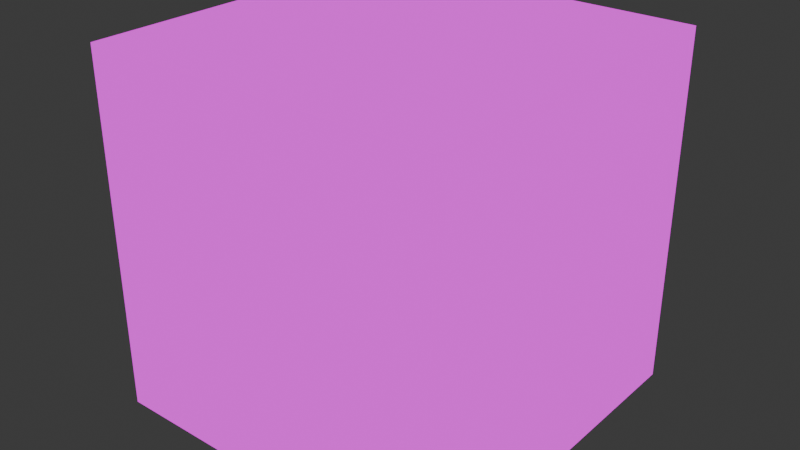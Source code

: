 # Source: materials.blend  (saved by Blender 4.0.36; exported with 4.5.12 LTS)
import bpy
from mathutils import Matrix  # noqa: F401  (used for matrix-valued properties, if any)

bpy.ops.wm.read_factory_settings(use_empty=True)
scene = bpy.context.scene
scene.name = 'Scene'

# ---- collections
col_collection = bpy.data.collections.new('Collection'); scene.collection.children.link(col_collection)

# ---- images (referenced by path relative to the original .blend; pixels are not part of the script)
import os
ASSET_DIR = os.environ.get("B2B_ASSET_DIR", "")  # directory of the original .blend (textures are referenced by path, not embedded)
HERE = os.path.dirname(os.path.abspath(__file__))  # packed textures are extracted next to this script under _unpacked/

def load_image(name, relpath, width, height, colorspace="sRGB"):
    """Load a texture the original file referenced (path relative to the .blend, or extracted next to this script)."""
    p = next((c for c in (os.path.join(HERE, relpath), os.path.join(ASSET_DIR, relpath)) if relpath and os.path.exists(c)), "")
    if p:
        img = bpy.data.images.load(p, check_existing=True)
        img.name = name
    else:  # same state as the original file: an image datablock whose file is absent (Cycles renders it pink)
        img = bpy.data.images.new(name, width, height)
        img.source = "FILE"
        img.filepath = "//" + (relpath or name)
    img.colorspace_settings.name = colorspace
    return img
img_gradient_cyan_png = load_image('gradient_cyan.png', 'admonisher/textures/gradient_cyan.png', 1024, 1024, 'sRGB')
img_gradient_cyan2_png = load_image('gradient_cyan2.png', 'admonisher/textures/gradient_cyan2.png', 1024, 1024, 'sRGB')

# ---- materials (node trees are filled in below, after node groups)
mat_engine_glow_standard = bpy.data.materials.new('engine_glow_standard')
mat_engine_glow_standard.surface_render_method = 'BLENDED'
mat_engine_glow_standard.blend_method = 'BLEND'

# ---- material node trees
mat_engine_glow_standard.use_nodes = True; mat_engine_glow_standard.node_tree.nodes.clear()
_N = mat_engine_glow_standard.node_tree.nodes; _L = mat_engine_glow_standard.node_tree.links
n0 = _N.new('ShaderNodeBsdfPrincipled'); n0.name = 'Principled BSDF'; n0.location = (40, 300)
n0.distribution = 'GGX'
n0.subsurface_method = 'BURLEY'
n0.inputs[0].default_value = (0.0, 0.3278, 1.0, 0.0)
n0.inputs[2].default_value = 0.75
n0.inputs[3].default_value = 1.45
n0.inputs[28].default_value = 1.0
n1 = _N.new('ShaderNodeOutputMaterial'); n1.name = 'Material Output'; n1.location = (330, 300)
n2 = _N.new('ShaderNodeTexImage'); n2.name = 'Image Texture.001'; n2.location = (-402, 386)
n2.image = img_gradient_cyan_png
n3 = _N.new('ShaderNodeTexImage'); n3.name = 'Image Texture'; n3.location = (-380, 79)
n3.image = img_gradient_cyan2_png
_L.new(n0.outputs[0], n1.inputs[0])
_L.new(n3.outputs[0], n0.inputs[27])
_L.new(n2.outputs[1], n0.inputs[4])
n1.is_active_output = True

# ---- world
world_world = bpy.data.worlds.new('World'); scene.world = world_world
world_world.use_nodes = True; world_world.node_tree.nodes.clear()
_N = world_world.node_tree.nodes; _L = world_world.node_tree.links
n0 = _N.new('ShaderNodeOutputWorld'); n0.name = 'World Output'; n0.location = (300, 300)
n1 = _N.new('ShaderNodeBackground'); n1.name = 'Background'; n1.location = (10, 300)
n1.inputs[0].default_value = (0.05088, 0.05088, 0.05088, 1.0)
_L.new(n1.outputs[0], n0.inputs[0])
n0.is_active_output = True
world_world.color = (0.05088, 0.05088, 0.05088)
world_world.use_sun_shadow = False
world_world.sun_shadow_jitter_overblur = 0.0

# ---- meshes
me_cube_001 = bpy.data.meshes.new('Cube.001')
me_cube_001.from_pydata([(-1.0, -1.0, -1.0), (-1.0, -1.0, 1.0), (-1.0, 1.0, -1.0), (-1.0, 1.0, 1.0), (1.0, -1.0, -1.0), (1.0, -1.0, 1.0), (1.0, 1.0, -1.0), (1.0, 1.0, 1.0)], [], [(0, 1, 3, 2), (2, 3, 7, 6), (6, 7, 5, 4), (4, 5, 1, 0), (2, 6, 4, 0), (7, 3, 1, 5)])
_uv = me_cube_001.uv_layers.new(name='UVMap')
_uv.uv.foreach_set('vector', [0.375, 0.0, 0.625, 0.0, 0.625, 0.25, 0.375, 0.25, 0.375, 0.25, 0.625, 0.25, 0.625, 0.5, 0.375, 0.5, 0.375, 0.5, 0.625, 0.5, 0.625, 0.75, 0.375, 0.75, 0.375, 0.75, 0.625, 0.75, 0.625, 1.0, 0.375, 1.0, 0.125, 0.5, 0.375, 0.5, 0.375, 0.75, 0.125, 0.75, 0.625, 0.5, 0.875, 0.5, 0.875, 0.75, 0.625, 0.75])
me_cube_001.materials.append(mat_engine_glow_standard)
me_cube_001.update()

# ---- objects
ob_cube = bpy.data.objects.new('Cube', me_cube_001)

# ---- transforms, parenting, visibility, modifiers, constraints
ob_cube.location = (0.0, 0.0, 0.0)

# ---- collection membership
col_collection.objects.link(ob_cube)

# ---- scene / render settings (as saved in the file)
scene.frame_start = 1; scene.frame_end = 250; scene.frame_set(1)
scene.render.engine = 'CYCLES'
scene.cycles.sampling_pattern = 'TABULATED_SOBOL'
bpy.context.view_layer.update()

# ---- added for rendering (the .blend has no active camera): camera
cam_auto = bpy.data.cameras.new('AutoCamera')
cam_auto.lens = 50.0
cam_auto.sensor_width = 36.0
cam_auto.clip_end = 1000.0
ob_auto_camera = bpy.data.objects.new('AutoCamera', cam_auto)
scene.collection.objects.link(ob_auto_camera)
ob_auto_camera.location = (3.20507, -3.84609, 2.56406)
ob_auto_camera.rotation_euler = (1.09748, -7.21219e-08, 0.694738)
scene.camera = ob_auto_camera
bpy.context.view_layer.update()
